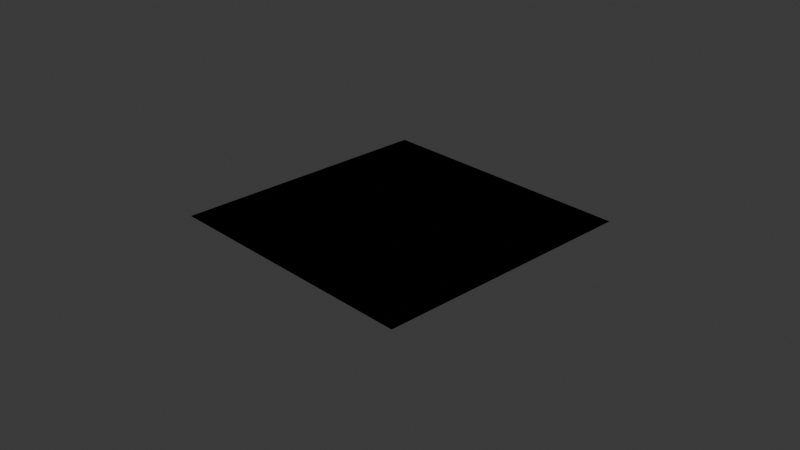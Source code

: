 # Source: untitled.blend  (saved by Blender 4.0.36; exported with 4.5.12 LTS)
import bpy
from mathutils import Matrix  # noqa: F401  (used for matrix-valued properties, if any)

bpy.ops.wm.read_factory_settings(use_empty=True)
scene = bpy.context.scene
scene.name = 'Scene'

# ---- collections
col_collection = bpy.data.collections.new('Collection'); scene.collection.children.link(col_collection)

# ---- materials (node trees are filled in below, after node groups)
mat_material = bpy.data.materials.new('Material')
mat_material.alpha_threshold = 0.0
mat_material.roughness = 0.5
mat_material.line_color = (0.0, 0.0, 0.0, 1.0)

# ---- material node trees
mat_material.use_nodes = True; mat_material.node_tree.nodes.clear()
_N = mat_material.node_tree.nodes; _L = mat_material.node_tree.links
n0 = _N.new('ShaderNodeOutputMaterial'); n0.name = 'Material Output'; n0.location = (864, 282)
n1 = _N.new('ShaderNodeTexCoord'); n1.name = 'Texture Coordinate'; n1.location = (-1549, 238)
n2 = _N.new('ShaderNodeVectorMath'); n2.name = 'Vector Math'; n2.location = (-1362, 244)
n2.operation = 'SCALE'
n3 = _N.new('ShaderNodeVectorMath'); n3.name = 'Vector Math.002'; n3.location = (-1158, 184)
n3.label = 'Bezier SDF'
n3.operation = 'FLOOR'
n4 = _N.new('ShaderNodeMapRange'); n4.name = 'Map Range'; n4.location = (-59, 278)
n4.inputs[1].default_value = -1.0
n5 = _N.new('ShaderNodeCombineXYZ'); n5.name = 'Combine XYZ'; n5.location = (-912, 208)
n5.inputs[1].default_value = 0.25
n6 = _N.new('ShaderNodeCombineXYZ'); n6.name = 'Combine XYZ.001'; n6.location = (-757, 152)
n6.inputs[0].default_value = 0.5
n6.inputs[1].default_value = 1.0
n7 = _N.new('ShaderNodeVectorMath'); n7.name = 'Vector Math.001'; n7.location = (-1154, 319)
n7.label = 'Bezier SDF'
n7.operation = 'FRACTION'
n8 = _N.new('ShaderNodeValToRGB'); n8.name = 'Color Ramp'; n8.location = (133, 273)
while len(n8.color_ramp.elements) > 1: n8.color_ramp.elements.remove(n8.color_ramp.elements[-1])
n8.color_ramp.elements[0].position = 0.0; n8.color_ramp.elements[0].color = (0.0007152, 0.0, 1.0, 1.0)
_e = n8.color_ramp.elements.new(0.5); _e.color = (0.0, 0.0, 0.0, 1.0)
_e = n8.color_ramp.elements.new(1.0); _e.color = (1.0, 0.0, 0.0, 1.0)
n9 = _N.new('ShaderNodeBsdfPrincipled'); n9.name = 'Principled BSDF'; n9.location = (507, 189)
n9.inputs[1].default_value = 0.02273
n9.inputs[3].default_value = 1.45
n10 = _N.new('ShaderNodeCombineXYZ'); n10.name = 'Combine XYZ.002'; n10.location = (-598, 79)
n10.inputs[0].default_value = 0.7
n10.inputs[1].default_value = -0.1
n11 = _N.new('ShaderNodeScript'); n11.name = 'Bezier SDF'; n11.location = (-379, 405)
_L.new(n1.outputs[2], n2.inputs[0])
_L.new(n2.outputs[0], n7.inputs[0])
_L.new(n4.outputs[0], n8.inputs[0])
_L.new(n8.outputs[0], n9.inputs[0])
_L.new(n2.outputs[0], n3.inputs[0])
_L.new(n7.outputs[0], n11.inputs[0])
_L.new(n5.outputs[0], n11.inputs[1])
_L.new(n6.outputs[0], n11.inputs[3])
_L.new(n10.outputs[0], n11.inputs[2])
_L.new(n11.outputs[4], n4.inputs[0])
_L.new(n11.outputs[3], n0.inputs[0])
n0.is_active_output = True

# ---- world
world_world = bpy.data.worlds.new('World'); scene.world = world_world
world_world.use_nodes = True; world_world.node_tree.nodes.clear()
_N = world_world.node_tree.nodes; _L = world_world.node_tree.links
n0 = _N.new('ShaderNodeOutputWorld'); n0.name = 'World Output'; n0.location = (300, 300)
n1 = _N.new('ShaderNodeBackground'); n1.name = 'Background'; n1.location = (10, 300)
n1.inputs[0].default_value = (0.05088, 0.05088, 0.05088, 1.0)
_L.new(n1.outputs[0], n0.inputs[0])
n0.is_active_output = True
world_world.color = (0.05088, 0.05088, 0.05088)
world_world.use_sun_shadow = False
world_world.sun_shadow_jitter_overblur = 0.0

# ---- cameras
cam_camera = bpy.data.cameras.new('Camera')
cam_camera.clip_end = 100.0
cam_camera.ortho_scale = 7.314

# ---- lights
light_light = bpy.data.lights.new('Light', 'POINT')
light_light.transmission_factor = 0.0
light_light.use_soft_falloff = False
light_light.energy = 1000.0
light_light.shadow_soft_size = 0.1
light_light.shadow_maximum_resolution = 0.006
light_light.use_absolute_resolution = True

# ---- meshes
me_plane = bpy.data.meshes.new('Plane')
me_plane.from_pydata([(-1.5, -1.5, 0.0), (1.5, -1.5, 0.0), (-1.5, 1.5, 0.0), (1.5, 1.5, 0.0)], [], [(0, 1, 3, 2)])
_uv = me_plane.uv_layers.new(name='UVMap')
_uv.uv.foreach_set('vector', [0.0, 0.0, 1.0, 0.0, 1.0, 1.0, 0.0, 1.0])
me_plane.materials.append(mat_material)
me_plane.update()

# ---- objects
ob_light = bpy.data.objects.new('Light', light_light)
ob_camera = bpy.data.objects.new('Camera', cam_camera)
ob_plane = bpy.data.objects.new('Plane', me_plane)

# ---- transforms, parenting, visibility, modifiers, constraints
ob_light.location = (4.076, 1.005, 5.904)
ob_light.rotation_euler = (0.6503, 0.05522, 1.866)
ob_light.lock_rotations_4d = False
ob_light.empty_display_type = 'ARROWS'
ob_light.color = (0.0, 0.0, 0.0, 0.0)
ob_light.lineart.crease_threshold = 0.0
ob_camera.location = (7.359, -6.926, 4.958)
ob_camera.rotation_euler = (1.109, 0.0, 0.8149)
ob_camera.lock_rotations_4d = False
ob_camera.empty_display_type = 'ARROWS'
ob_camera.color = (0.0, 0.0, 0.0, 0.0)
ob_camera.display_type = 'WIRE'
ob_camera.lineart.crease_threshold = 0.0
ob_plane.location = (0.0, 0.0, 0.0)

# ---- collection membership
col_collection.objects.link(ob_light)
col_collection.objects.link(ob_camera)
col_collection.objects.link(ob_plane)

# ---- scene / render settings (as saved in the file)
scene.camera = ob_camera
scene.frame_start = 1; scene.frame_end = 250; scene.frame_set(1)
scene.render.engine = 'CYCLES'
scene.cycles.shading_system = True
scene.cycles.sampling_pattern = 'TABULATED_SOBOL'
bpy.context.view_layer.update()
